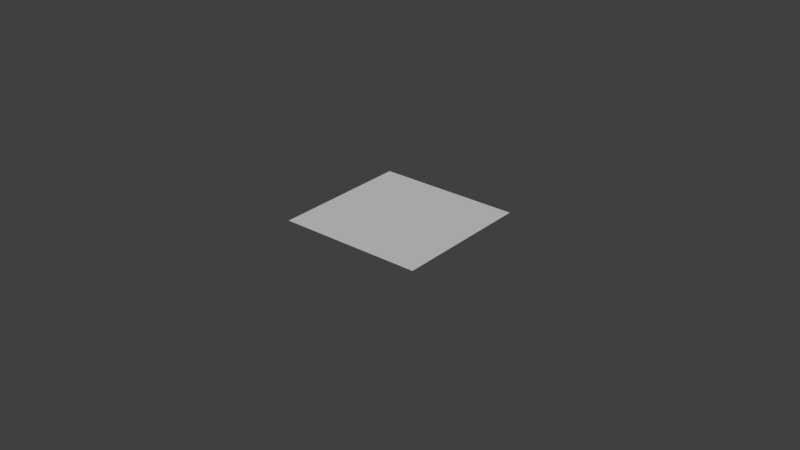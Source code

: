 # Source: flower.blend  (saved by Blender 2.71.0; exported with 4.5.12 LTS)
import bpy
from mathutils import Matrix  # noqa: F401  (used for matrix-valued properties, if any)

bpy.ops.wm.read_factory_settings(use_empty=True)
scene = bpy.context.scene
scene.name = 'Scene'

# ---- collections
col_collection_1 = bpy.data.collections.new('Collection 1'); scene.collection.children.link(col_collection_1)

# ---- materials (node trees are filled in below, after node groups)
mat_light_world_soil_alpha = bpy.data.materials.new('light_world_soil_alpha')
mat_light_world_soil_alpha.alpha_threshold = 0.0
mat_light_world_soil_alpha.use_transparent_shadow = False
mat_light_world_soil_alpha.diffuse_color = (0.588, 0.588, 0.588, 1.0)
mat_light_world_soil_alpha.specular_color = (0.0, 0.0, 0.0)
mat_light_world_soil_alpha.roughness = 0.5
mat_light_world_soil_alpha.specular_intensity = 1.0
mat_light_world_soil_alpha.line_color = (0.0, 0.0, 0.0, 1.0)
mat_soil = bpy.data.materials.new('soil')
mat_soil.alpha_threshold = 0.0
mat_soil.use_transparent_shadow = False
mat_soil.diffuse_color = (0.588, 0.588, 0.588, 1.0)
mat_soil.specular_color = (0.0, 0.0, 0.0)
mat_soil.roughness = 0.5
mat_soil.specular_intensity = 1.0
mat_soil.line_color = (0.0, 0.0, 0.0, 1.0)

# ---- material node trees

# ---- world
world_world = bpy.data.worlds.new('World'); scene.world = world_world
world_world.color = (0.05088, 0.05088, 0.05088)
world_world.use_sun_shadow = False
world_world.sun_shadow_jitter_overblur = 0.0
world_world.cycles.sampling_method = 'MANUAL'
world_world.cycles.sample_map_resolution = 256

# ---- meshes
me_flower = bpy.data.meshes.new('flower')
me_flower.from_pydata([(-0.023, -0.01357, 0.009999), (-0.023, -0.0226, 0.009999), (-0.01377, -0.0226, 0.009999), (-0.01377, -0.01357, 0.009999), (-0.00453, -0.0226, 0.009999), (-0.005547, -0.01655, 0.009999), (0.004706, -0.0226, 0.009999), (0.005723, -0.01655, 0.009999), (0.01394, -0.0226, 0.009999), (0.01394, -0.01357, 0.009999), (0.02318, -0.0226, 0.009999), (0.02318, -0.01357, 0.009999), (-0.023, -0.004538, 0.009999), (-0.01682, -0.005532, 0.009999), (-0.008409, -0.008329, 0.009999), (0.008584, -0.008329, 0.009999), (0.01699, -0.005532, 0.009999), (0.02318, -0.004538, 0.009999), (-0.023, 0.004493, 0.009999), (-0.01682, 0.005488, 0.009999), (-0.008409, 0.008285, 0.009999), (0.008584, 0.008285, 0.009999), (0.01699, 0.005488, 0.009999), (0.02318, 0.004493, 0.009999), (-0.023, 0.01352, 0.009999), (-0.01377, 0.01352, 0.009999), (-0.005547, 0.01651, 0.009999), (0.005723, 0.01651, 0.009999), (0.01394, 0.01352, 0.009999), (0.02318, 0.01352, 0.009999), (-0.023, 0.02256, 0.009999), (-0.01377, 0.02256, 0.009999), (-0.00453, 0.02256, 0.009999), (0.004706, 0.02256, 0.009999), (0.01394, 0.02256, 0.009999), (0.02318, 0.02256, 0.009999), (-0.0002258, -3.767e-05, -7.866e-07), (-0.001226, -0.00177, -7.869e-07), (-0.001226, 0.001694, -7.863e-07), (0.001774, -3.767e-05, -7.866e-07), (-0.001226, 0.001694, 0.009999), (0.001774, -3.767e-05, 0.009999), (-0.001226, -0.00177, 0.009999)], [], [(0, 1, 2, 3), (3, 2, 4, 5), (5, 4, 6, 7), (7, 6, 8, 9), (9, 8, 10, 11), (12, 0, 3, 13), (13, 3, 5, 14), (14, 5, 7, 15), (15, 7, 9, 16), (16, 9, 11, 17), (18, 12, 13, 19), (19, 13, 14, 20), (20, 14, 15, 21), (21, 15, 16, 22), (22, 16, 17, 23), (24, 18, 19, 25), (25, 19, 20, 26), (26, 20, 21, 27), (27, 21, 22, 28), (28, 22, 23, 29), (30, 24, 25, 31), (31, 25, 26, 32), (32, 26, 27, 33), (33, 27, 28, 34), (34, 28, 29, 35), (36, 37, 38, 39), (36, 39, 37), (39, 38, 40, 41), (38, 37, 42, 40), (37, 39, 41, 42)])
me_flower.polygons.foreach_set('use_smooth', [True] * 30)
me_flower.polygons.foreach_set('material_index', [0, 0, 0, 0, 0, 0, 0, 0, 0, 0, 0, 0, 0, 0, 0, 0, 0, 0, 0, 0, 0, 0, 0, 0, 0, 1, 1, 1, 1, 1])
_k = set([(0, 1), (0, 12), (1, 2), (2, 4), (4, 6), (6, 8), (8, 10), (10, 11), (11, 17), (12, 18), (17, 23), (18, 24), (23, 29), (24, 30), (29, 35), (30, 31), (31, 32), (32, 33), (33, 34), (34, 35), (37, 38), (37, 39), (38, 39), (40, 41), (40, 42), (41, 42)])
me_flower.attributes.new('sharp_edge', 'BOOLEAN', 'EDGE').data.foreach_set('value', [ (min(e.vertices), max(e.vertices)) in _k for e in me_flower.edges])
_uv = me_flower.uv_layers.new(name='UVMap')
_uv.uv.foreach_set('vector', [0.6904, 0.7643, 0.6904, 0.7528, 0.702, 0.7528, 0.702, 0.7643, 0.702, 0.7643, 0.702, 0.7528, 0.7135, 0.7528, 0.7122, 0.7605, 0.7122, 0.7605, 0.7135, 0.7528, 0.725, 0.7528, 0.7263, 0.7605, 0.7263, 0.7605, 0.725, 0.7528, 0.7365, 0.7528, 0.7365, 0.7643, 0.7365, 0.7643, 0.7365, 0.7528, 0.7481, 0.7528, 0.7481, 0.7643, 0.6904, 0.7758, 0.6904, 0.7643, 0.702, 0.7643, 0.6982, 0.7746, 0.6982, 0.7746, 0.702, 0.7643, 0.7122, 0.7605, 0.7087, 0.771, 0.7087, 0.771, 0.7122, 0.7605, 0.7263, 0.7605, 0.7299, 0.771, 0.7299, 0.771, 0.7263, 0.7605, 0.7365, 0.7643, 0.7403, 0.7746, 0.7403, 0.7746, 0.7365, 0.7643, 0.7481, 0.7643, 0.7481, 0.7758, 0.6904, 0.7874, 0.6904, 0.7758, 0.6982, 0.7746, 0.6982, 0.7886, 0.6982, 0.7886, 0.6982, 0.7746, 0.7087, 0.771, 0.7087, 0.7922, 0.7087, 0.7922, 0.7087, 0.771, 0.7299, 0.771, 0.7299, 0.7922, 0.7299, 0.7922, 0.7299, 0.771, 0.7403, 0.7746, 0.7403, 0.7886, 0.7403, 0.7886, 0.7403, 0.7746, 0.7481, 0.7758, 0.7481, 0.7874, 0.6904, 0.7989, 0.6904, 0.7874, 0.6982, 0.7886, 0.702, 0.7989, 0.702, 0.7989, 0.6982, 0.7886, 0.7087, 0.7922, 0.7122, 0.8027, 0.7122, 0.8027, 0.7087, 0.7922, 0.7299, 0.7922, 0.7263, 0.8027, 0.7263, 0.8027, 0.7299, 0.7922, 0.7403, 0.7886, 0.7365, 0.7989, 0.7365, 0.7989, 0.7403, 0.7886, 0.7481, 0.7874, 0.7481, 0.7989, 0.6904, 0.8104, 0.6904, 0.7989, 0.702, 0.7989, 0.702, 0.8104, 0.702, 0.8104, 0.702, 0.7989, 0.7122, 0.8027, 0.7135, 0.8104, 0.7135, 0.8104, 0.7122, 0.8027, 0.7263, 0.8027, 0.725, 0.8104, 0.725, 0.8104, 0.7263, 0.8027, 0.7365, 0.7989, 0.7365, 0.8104, 0.7365, 0.8104, 0.7365, 0.7989, 0.7481, 0.7989, 0.7481, 0.8104, 0.7174, 0.7816, 0.7136, 0.776, 0.7136, 0.7872, 0.7249, 0.7816, 0.7174, 0.7816, 0.7249, 0.7816, 0.7136, 0.776, 0.7249, 0.7816, 0.7136, 0.7872, 0.7136, 0.7872, 0.7249, 0.7816, 0.7136, 0.7872, 0.7136, 0.776, 0.7136, 0.776, 0.7136, 0.7872, 0.7136, 0.776, 0.7249, 0.7816, 0.7249, 0.7816, 0.7136, 0.776])
_ca = me_flower.color_attributes.new('Col', 'BYTE_COLOR', 'CORNER')
_ca.data.foreach_set('color', [1.0, 1.0, 1.0, 1.0, 1.0, 1.0, 1.0, 1.0, 1.0, 1.0, 1.0, 1.0, 1.0, 1.0, 1.0, 1.0, 1.0, 1.0, 1.0, 1.0, 1.0, 1.0, 1.0, 1.0, 1.0, 1.0, 1.0, 1.0, 1.0, 1.0, 1.0, 1.0, 1.0, 1.0, 1.0, 1.0, 1.0, 1.0, 1.0, 1.0, 1.0, 1.0, 1.0, 1.0, 1.0, 1.0, 1.0, 1.0, 1.0, 1.0, 1.0, 1.0, 1.0, 1.0, 1.0, 1.0, 1.0, 1.0, 1.0, 1.0, 1.0, 1.0, 1.0, 1.0, 1.0, 1.0, 1.0, 1.0, 1.0, 1.0, 1.0, 1.0, 1.0, 1.0, 1.0, 1.0, 1.0, 1.0, 1.0, 1.0, 1.0, 1.0, 1.0, 1.0, 1.0, 1.0, 1.0, 1.0, 1.0, 1.0, 1.0, 1.0, 1.0, 1.0, 1.0, 1.0, 1.0, 1.0, 1.0, 1.0, 1.0, 1.0, 1.0, 1.0, 1.0, 1.0, 1.0, 1.0, 1.0, 1.0, 1.0, 1.0, 1.0, 1.0, 1.0, 1.0, 1.0, 1.0, 1.0, 1.0, 1.0, 1.0, 1.0, 1.0, 1.0, 1.0, 1.0, 1.0, 1.0, 1.0, 1.0, 1.0, 1.0, 1.0, 1.0, 1.0, 1.0, 1.0, 1.0, 1.0, 1.0, 1.0, 1.0, 1.0, 1.0, 1.0, 1.0, 1.0, 1.0, 1.0, 1.0, 1.0, 1.0, 1.0, 1.0, 1.0, 1.0, 1.0, 1.0, 1.0, 1.0, 1.0, 1.0, 1.0, 1.0, 1.0, 1.0, 1.0, 1.0, 1.0, 1.0, 1.0, 1.0, 1.0, 1.0, 1.0, 1.0, 1.0, 1.0, 1.0, 1.0, 1.0, 1.0, 1.0, 1.0, 1.0, 1.0, 1.0, 1.0, 1.0, 1.0, 1.0, 1.0, 1.0, 1.0, 1.0, 1.0, 1.0, 1.0, 1.0, 1.0, 1.0, 1.0, 1.0, 1.0, 1.0, 1.0, 1.0, 1.0, 1.0, 1.0, 1.0, 1.0, 1.0, 1.0, 1.0, 1.0, 1.0, 1.0, 1.0, 1.0, 1.0, 1.0, 1.0, 1.0, 1.0, 1.0, 1.0, 1.0, 1.0, 1.0, 1.0, 1.0, 1.0, 1.0, 1.0, 1.0, 1.0, 1.0, 1.0, 1.0, 1.0, 1.0, 1.0, 1.0, 1.0, 1.0, 1.0, 1.0, 1.0, 1.0, 1.0, 1.0, 1.0, 1.0, 1.0, 1.0, 1.0, 1.0, 1.0, 1.0, 1.0, 1.0, 1.0, 1.0, 1.0, 1.0, 1.0, 1.0, 1.0, 1.0, 1.0, 1.0, 1.0, 1.0, 1.0, 1.0, 1.0, 1.0, 1.0, 1.0, 1.0, 1.0, 1.0, 1.0, 1.0, 1.0, 1.0, 1.0, 1.0, 1.0, 1.0, 1.0, 1.0, 1.0, 1.0, 1.0, 1.0, 1.0, 1.0, 1.0, 1.0, 1.0, 1.0, 1.0, 1.0, 1.0, 1.0, 1.0, 1.0, 1.0, 1.0, 1.0, 1.0, 1.0, 1.0, 1.0, 1.0, 1.0, 1.0, 1.0, 1.0, 1.0, 1.0, 1.0, 1.0, 1.0, 1.0, 1.0, 1.0, 1.0, 1.0, 1.0, 1.0, 1.0, 1.0, 1.0, 1.0, 1.0, 1.0, 1.0, 1.0, 1.0, 1.0, 1.0, 1.0, 1.0, 1.0, 1.0, 1.0, 1.0, 1.0, 1.0, 1.0, 1.0, 1.0, 1.0, 1.0, 1.0, 1.0, 1.0, 1.0, 1.0, 1.0, 1.0, 1.0, 1.0, 1.0, 1.0, 1.0, 1.0, 1.0, 1.0, 1.0, 1.0, 1.0, 1.0, 1.0, 1.0, 1.0, 1.0, 1.0, 1.0, 1.0, 1.0, 1.0, 1.0, 1.0, 1.0, 1.0, 1.0, 1.0, 1.0, 1.0, 1.0, 1.0, 1.0, 1.0, 1.0, 1.0, 1.0, 1.0, 1.0, 1.0, 1.0, 1.0, 1.0, 1.0, 1.0, 1.0, 1.0, 1.0, 1.0, 1.0, 1.0, 1.0, 1.0, 1.0, 1.0, 1.0, 1.0, 1.0, 1.0, 1.0, 1.0, 1.0, 1.0, 1.0, 1.0, 1.0, 1.0, 1.0, 1.0, 1.0, 1.0, 1.0, 1.0, 1.0, 1.0, 1.0, 1.0, 1.0, 1.0, 1.0, 1.0, 1.0, 1.0, 1.0, 1.0, 1.0, 1.0, 1.0, 1.0, 1.0, 1.0, 1.0, 1.0, 1.0, 1.0, 1.0, 1.0, 1.0, 1.0, 1.0, 1.0, 1.0, 1.0, 1.0, 1.0, 1.0, 1.0, 1.0, 1.0, 1.0, 1.0, 1.0])
me_flower.materials.append(mat_light_world_soil_alpha)
me_flower.materials.append(mat_soil)
me_flower.use_remesh_preserve_volume = False
me_flower.use_remesh_preserve_attributes = False
me_flower.use_mirror_vertex_groups = False
me_flower.update()
arm_flower_armature = bpy.data.armatures.new('flower_armature')  # bones are not reproduced

# ---- objects
ob_flower_armature = bpy.data.objects.new('flower_armature', arm_flower_armature)
ob_flower = bpy.data.objects.new('flower', me_flower)

# ---- transforms, parenting, visibility, modifiers, constraints
ob_flower_armature.location = (0.0, 0.0, 0.0)
ob_flower_armature.lineart.crease_threshold = 0.0
ob_flower.location = (0.0, 0.0, 0.0)
ob_flower.lineart.crease_threshold = 0.0
_vg = ob_flower.vertex_groups.new(name='Bone')
for _i, _w in zip([3, 4, 5, 6, 7, 9, 13, 14, 15, 16, 19, 20, 21, 22, 25, 26, 27, 28, 33, 36, 37, 38, 39, 40, 41, 42], [0.4967, 0.0001555, 0.5, 7.718e-05, 0.5, 0.4874, 0.5, 1.0, 0.9999, 0.4997, 0.4856, 1.0, 0.9999, 0.4996, 0.5, 0.4969, 0.4983, 0.4994, 3.039e-05, 1.0, 1.0, 0.9983, 1.0, 1.0, 1.0, 1.0]): _vg.add([_i], _w, 'REPLACE')
_vg = ob_flower.vertex_groups.new(name='Bone.001')
for _i, _w in zip([0, 1, 2, 3, 4, 5, 6, 7, 8, 9, 10, 11, 12, 13, 16, 17, 18, 19, 22, 23, 24, 25, 26, 27, 28, 29, 30, 31, 32, 33, 34, 35], [1.0, 1.0, 1.0, 0.4832, 1.0, 0.4896, 1.0, 0.4888, 1.0, 0.4875, 0.9999, 1.0, 1.0, 0.4799, 0.4895, 1.0, 1.0, 0.488, 0.4882, 0.9993, 1.0, 0.484, 0.4818, 0.4846, 0.4895, 1.0, 1.0, 0.9991, 1.0, 1.0, 1.0, 1.0]): _vg.add([_i], _w, 'REPLACE')
_m = ob_flower.modifiers.new('Armature', 'ARMATURE')
_m.object = ob_flower_armature

# ---- collection membership
col_collection_1.objects.link(ob_flower_armature)
col_collection_1.objects.link(ob_flower)

# ---- scene / render settings (as saved in the file)
scene.frame_start = 1; scene.frame_end = 80; scene.frame_set(81)
scene.render.engine = 'BLENDER_EEVEE_NEXT'
scene.render.resolution_percentage = 50
scene.render.dither_intensity = 0.0
scene.cycles.use_denoising = False
scene.cycles.samples = 10
scene.cycles.sampling_pattern = 'TABULATED_SOBOL'
scene.cycles.light_sampling_threshold = 0.0
scene.cycles.use_adaptive_sampling = False
scene.cycles.use_light_tree = False
scene.cycles.blur_glossy = 0.0
scene.cycles.volume_bounces = 1
scene.cycles.pixel_filter_type = 'GAUSSIAN'
scene.cycles.sample_clamp_indirect = 0.0
scene.view_settings.view_transform = 'Standard'
bpy.context.view_layer.update()

# ---- added for rendering (the .blend has no active camera and no usable light): camera, sun
cam_auto = bpy.data.cameras.new('AutoCamera')
cam_auto.lens = 50.0
cam_auto.sensor_width = 36.0
cam_auto.clip_end = 1000.0
ob_auto_camera = bpy.data.objects.new('AutoCamera', cam_auto)
scene.collection.objects.link(ob_auto_camera)
ob_auto_camera.location = (0.185123, -0.222073, 0.155281)
ob_auto_camera.rotation_euler = (1.09748, -7.21219e-08, 0.694738)
scene.camera = ob_auto_camera
light_auto_sun = bpy.data.lights.new('AutoSun', 'SUN')
light_auto_sun.energy = 3.0
light_auto_sun.angle = 0.0523599
ob_auto_sun = bpy.data.objects.new('AutoSun', light_auto_sun)
scene.collection.objects.link(ob_auto_sun)
ob_auto_sun.rotation_euler = (0.872665, 0.174533, 0.523599)
bpy.context.view_layer.update()
